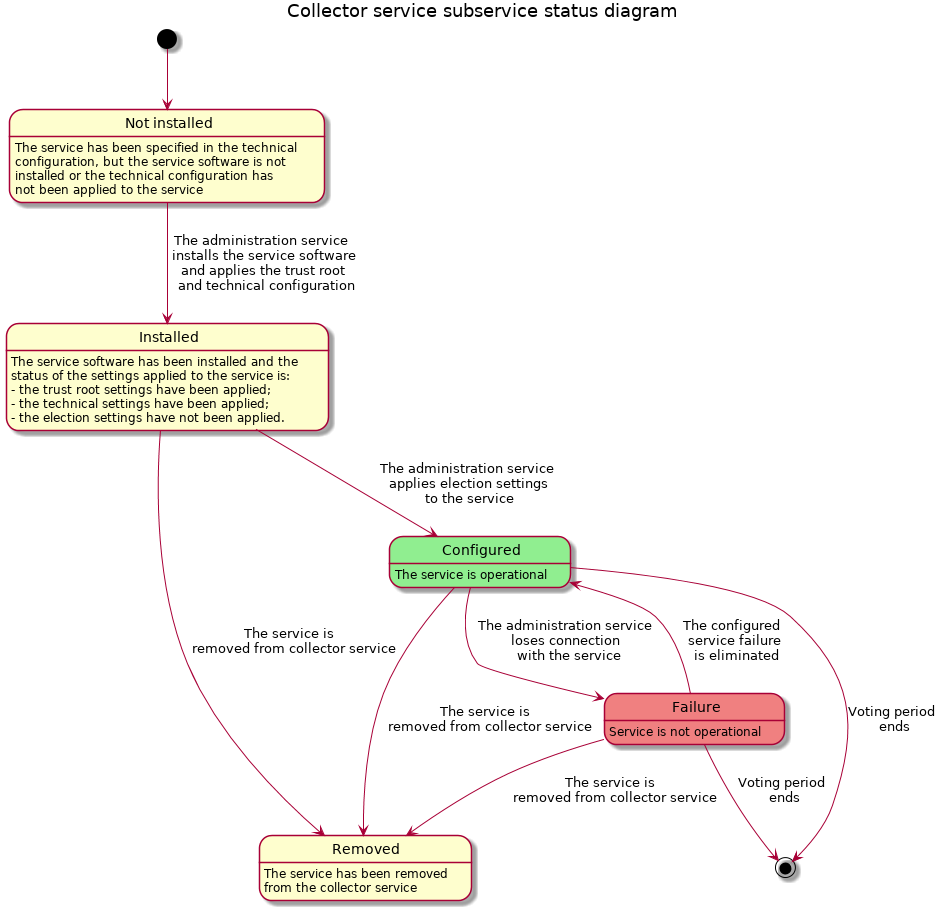

The diagram above was rendered by PlantUML. Its source (embedded in the PNG):
@startuml

Title Collector service subservice status diagram

skinparam state {
  BackgroundColor<<OK>> LightGreen
  BackgroundColor<<Invalid>> LightCoral
}

state "Not installed" as Notinstalled
state Installed
state Configured <<OK>>
state Failure <<Invalid>>
state Removed

Notinstalled : The service has been specified in the technical
Notinstalled : configuration, but the service software is not
Notinstalled : installed or the technical configuration has
Notinstalled : not been applied to the service

Installed : The service software has been installed and the
Installed : status of the settings applied to the service is:
Installed : - the trust root settings have been applied;
Installed : - the technical settings have been applied;
Installed : - the election settings have not been applied.

Configured : The service is operational

Failure : Service is not operational

Removed : The service has been removed
Removed : from the collector service

[*] --> Notinstalled

Notinstalled --> Installed : The administration service \n installs the service software \n  and applies the trust root \n  and technical configuration

Installed --> Configured : The administration service \n applies election settings \n to the service
Installed --> Removed : The service is \n removed from collector service

Configured --> Failure : The administration service \n loses connection \n with the service
Configured --> Removed : The service is \n removed from collector service

Failure --> Configured : The configured \n service failure \n is eliminated
Failure --> Removed : The service is \n removed from collector service
Failure --> [*] : Voting period \n ends

Configured --> [*] : Voting period \n ends

@enduml